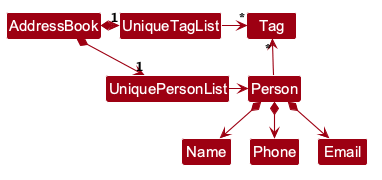

The diagram above was rendered by PlantUML. Its source (embedded in the PNG):
@startuml
!include style.puml
skinparam arrowThickness 1.1
skinparam arrowColor MODEL_COLOR
skinparam classBackgroundColor MODEL_COLOR

AddressBook *-right-> "1" UniquePersonList
AddressBook *-right-> "1" UniqueTagList
UniqueTagList -[hidden]down- UniquePersonList
UniqueTagList -[hidden]down- UniquePersonList

UniqueTagList -right-> "*" Tag
UniquePersonList -right-> Person

Person -up-> "*" Tag

Person *--> Name
Person *--> Phone
Person *--> Email
@enduml